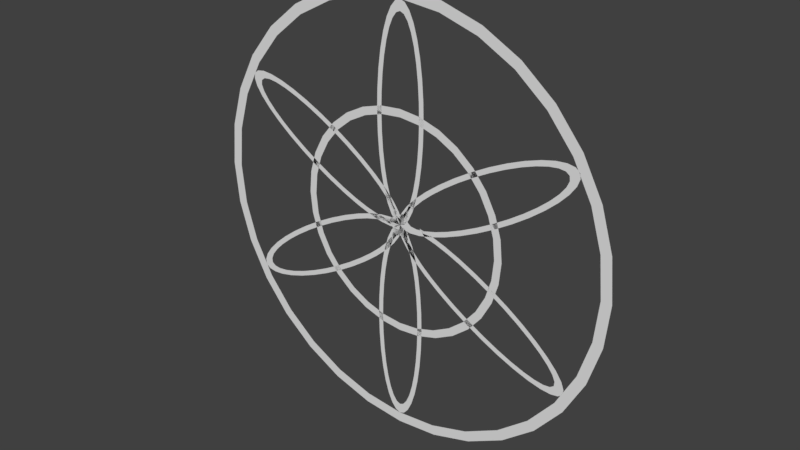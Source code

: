# Source: Weight.blend  (saved by Blender 2.79.0; exported with 4.5.12 LTS)
import bpy
from mathutils import Matrix  # noqa: F401  (used for matrix-valued properties, if any)

bpy.ops.wm.read_factory_settings(use_empty=True)
scene = bpy.context.scene
scene.name = 'Scene'

# ---- collections
col_collection_1 = bpy.data.collections.new('Collection 1'); scene.collection.children.link(col_collection_1)

# ---- world
world_world = bpy.data.worlds.new('World'); scene.world = world_world
world_world.color = (0.05088, 0.05088, 0.05088)
world_world.use_sun_shadow = False
world_world.sun_shadow_jitter_overblur = 0.0
world_world.cycles.sampling_method = 'MANUAL'

# ---- meshes
me_circle_001 = bpy.data.meshes.new('Circle.001')
me_circle_001.from_pydata([(-4.453e-08, 1.0, -2.186e-08), (-0.02439, 0.9904, -2.186e-08), (-0.04784, 0.9619, -2.186e-08), (-0.06945, 0.9157, -2.186e-08), (-0.08839, 0.8536, -2.186e-08), (-0.1039, 0.7778, -2.186e-08), (-0.1155, 0.6913, -2.186e-08), (-0.1226, 0.5975, -2.186e-08), (-0.125, 0.5, -2.186e-08), (-0.1226, 0.4025, -2.186e-08), (-0.1155, 0.3087, -2.186e-08), (-0.1039, 0.2222, -2.186e-08), (-0.08839, 0.1464, -2.186e-08), (-0.06945, 0.08427, -2.186e-08), (-0.04784, 0.03806, -2.186e-08), (-0.02439, 0.009607, -2.186e-08), (-3.799e-09, 0.0, -2.186e-08), (0.02439, 0.009607, -2.186e-08), (0.04784, 0.03806, -2.186e-08), (0.06945, 0.08427, -2.186e-08), (0.08839, 0.1464, -2.186e-08), (0.1039, 0.2222, -2.186e-08), (0.1155, 0.3087, -2.186e-08), (0.1226, 0.4025, -2.186e-08), (0.125, 0.5, -2.186e-08), (0.1226, 0.5975, -2.186e-08), (0.1155, 0.6913, -2.186e-08), (0.1039, 0.7778, -2.186e-08), (0.08839, 0.8536, -2.186e-08), (0.06945, 0.9157, -2.186e-08), (0.04784, 0.9619, -2.186e-08), (0.02439, 0.9904, -2.186e-08), (-3.14e-08, 0.95, -2.186e-08), (-0.01975, 0.9414, -2.186e-08), (-0.03875, 0.9157, -2.186e-08), (-0.05625, 0.8742, -2.186e-08), (-0.07159, 0.8182, -2.186e-08), (-0.08419, 0.75, -2.186e-08), (-0.09354, 0.6722, -2.186e-08), (-0.0993, 0.5878, -2.186e-08), (-0.1013, 0.5, -2.186e-08), (-0.0993, 0.4122, -2.186e-08), (-0.09354, 0.3278, -2.186e-08), (-0.08419, 0.25, -2.186e-08), (-0.07159, 0.1818, -2.186e-08), (-0.05625, 0.1258, -2.186e-08), (-0.03875, 0.08425, -2.186e-08), (-0.01975, 0.05865, -2.186e-08), (1.594e-09, 0.05, -2.186e-08), (0.01975, 0.05865, -2.186e-08), (0.03875, 0.08425, -2.186e-08), (0.05625, 0.1258, -2.186e-08), (0.07159, 0.1818, -2.186e-08), (0.08419, 0.25, -2.186e-08), (0.09354, 0.3278, -2.186e-08), (0.0993, 0.4122, -2.186e-08), (0.1012, 0.5, -2.186e-08), (0.0993, 0.5878, -2.186e-08), (0.09354, 0.6722, -2.186e-08), (0.08419, 0.75, -2.186e-08), (0.07159, 0.8182, -2.186e-08), (0.05625, 0.8742, -2.186e-08), (0.03875, 0.9157, -2.186e-08), (0.01975, 0.9414, -2.186e-08), (-4.453e-08, 0.0, 2.186e-08), (-0.02439, -0.009607, 2.186e-08), (-0.04784, -0.03806, 2.186e-08), (-0.06945, -0.08427, 2.186e-08), (-0.08839, -0.1464, 2.186e-08), (-0.1039, -0.2222, 2.186e-08), (-0.1155, -0.3087, 2.186e-08), (-0.1226, -0.4025, 2.186e-08), (-0.125, -0.5, 2.186e-08), (-0.1226, -0.5975, 2.186e-08), (-0.1155, -0.6913, 2.186e-08), (-0.1039, -0.7778, 2.186e-08), (-0.08839, -0.8536, 2.186e-08), (-0.06945, -0.9157, 2.186e-08), (-0.04784, -0.9619, 2.186e-08), (-0.02439, -0.9904, 2.186e-08), (-3.799e-09, -1.0, 2.186e-08), (0.02439, -0.9904, 2.186e-08), (0.04784, -0.9619, 2.186e-08), (0.06945, -0.9157, 2.186e-08), (0.08839, -0.8536, 2.186e-08), (0.1039, -0.7778, 2.186e-08), (0.1155, -0.6913, 2.186e-08), (0.1226, -0.5975, 2.186e-08), (0.125, -0.5, 2.186e-08), (0.1226, -0.4025, 2.186e-08), (0.1155, -0.3087, 2.186e-08), (0.1039, -0.2222, 2.186e-08), (0.08839, -0.1464, 2.186e-08), (0.06945, -0.08426, 2.186e-08), (0.04784, -0.03806, 2.186e-08), (0.02439, -0.009607, 2.186e-08), (-3.14e-08, -0.05, 2.186e-08), (-0.01975, -0.05865, 2.186e-08), (-0.03875, -0.08425, 2.186e-08), (-0.05625, -0.1258, 2.186e-08), (-0.07159, -0.1818, 2.186e-08), (-0.08419, -0.25, 2.186e-08), (-0.09354, -0.3278, 2.186e-08), (-0.0993, -0.4122, 2.186e-08), (-0.1013, -0.5, 2.186e-08), (-0.0993, -0.5878, 2.186e-08), (-0.09354, -0.6722, 2.186e-08), (-0.08419, -0.75, 2.186e-08), (-0.07159, -0.8182, 2.186e-08), (-0.05625, -0.8742, 2.186e-08), (-0.03875, -0.9157, 2.186e-08), (-0.01975, -0.9414, 2.186e-08), (1.594e-09, -0.95, 2.186e-08), (0.01975, -0.9414, 2.186e-08), (0.03875, -0.9157, 2.186e-08), (0.05625, -0.8742, 2.186e-08), (0.07159, -0.8182, 2.186e-08), (0.08419, -0.75, 2.186e-08), (0.09354, -0.6722, 2.186e-08), (0.0993, -0.5878, 2.186e-08), (0.1012, -0.5, 2.186e-08), (0.0993, -0.4122, 2.186e-08), (0.09354, -0.3278, 2.186e-08), (0.08419, -0.25, 2.186e-08), (0.07159, -0.1818, 2.186e-08), (0.05625, -0.1258, 2.186e-08), (0.03875, -0.08425, 2.186e-08), (0.01975, -0.05865, 2.186e-08), (-0.8631, 0.5, -4.441e-15), (-0.867, 0.4741, 7.132e-10), (-0.8541, 0.4395, 9.79e-10), (-0.8249, 0.3977, 7.872e-10), (-0.7805, 0.3502, 1.453e-10), (-0.7226, 0.2989, -9.222e-10), (-0.6535, 0.2457, -2.374e-09), (-0.5759, 0.1926, -4.155e-09), (-0.4926, 0.1417, -6.196e-09), (-0.4069, 0.09505, -8.419e-09), (-0.3221, 0.05432, -1.074e-08), (-0.2415, 0.0211, -1.306e-08), (-0.1681, -0.003323, -1.531e-08), (-0.1048, -0.01801, -1.739e-08), (-0.05397, -0.0224, -1.921e-08), (-0.0176, -0.01632, -2.072e-08), (0.002913, 1.788e-07, -2.186e-08), (0.006786, 0.02592, -2.257e-08), (-0.006131, 0.06046, -2.283e-08), (-0.03534, 0.1023, -2.264e-08), (-0.07972, 0.1498, -2.2e-08), (-0.1376, 0.2011, -2.093e-08), (-0.2067, 0.2543, -1.948e-08), (-0.2843, 0.3074, -1.77e-08), (-0.3676, 0.3583, -1.566e-08), (-0.4533, 0.4049, -1.344e-08), (-0.5381, 0.4457, -1.112e-08), (-0.6187, 0.4789, -8.791e-09), (-0.6921, 0.5033, -6.547e-09), (-0.7554, 0.518, -4.471e-09), (-0.8062, 0.5224, -2.643e-09), (-0.8426, 0.5163, -1.133e-09), (-0.8198, 0.475, -1.093e-09), (-0.8222, 0.4536, -5.34e-10), (-0.8095, 0.4243, -3.747e-10), (-0.7823, 0.3884, -6.209e-10), (-0.7415, 0.3471, -1.263e-09), (-0.6887, 0.3021, -2.277e-09), (-0.626, 0.2551, -3.623e-09), (-0.5558, 0.2079, -5.25e-09), (-0.4807, 0.1623, -7.095e-09), (-0.4037, 0.1201, -9.087e-09), (-0.3277, 0.08289, -1.115e-08), (-0.2557, 0.05209, -1.321e-08), (-0.1903, 0.0289, -1.517e-08), (-0.1342, 0.0142, -1.698e-08), (-0.08943, 0.008572, -1.855e-08), (-0.05775, 0.01222, -1.983e-08), (-0.04039, 0.025, -2.076e-08), (-0.038, 0.04643, -2.132e-08), (-0.05068, 0.07568, -2.148e-08), (-0.07794, 0.1116, -2.123e-08), (-0.1187, 0.1529, -2.059e-08), (-0.1715, 0.1979, -1.958e-08), (-0.2342, 0.2449, -1.823e-08), (-0.3044, 0.2921, -1.661e-08), (-0.3795, 0.3377, -1.476e-08), (-0.4565, 0.3799, -1.277e-08), (-0.5325, 0.4171, -1.071e-08), (-0.6045, 0.4479, -8.651e-09), (-0.6699, 0.4711, -6.684e-09), (-0.726, 0.4858, -4.88e-09), (-0.7708, 0.4914, -3.308e-09), (-0.8024, 0.4878, -2.03e-09), (-0.8631, -0.5, 4.371e-08), (-0.8426, -0.5163, 4.4e-08), (-0.8062, -0.5224, 4.303e-08), (-0.7554, -0.518, 4.082e-08), (-0.6921, -0.5033, 3.746e-08), (-0.6187, -0.4789, 3.308e-08), (-0.5381, -0.4457, 2.785e-08), (-0.4533, -0.4049, 2.196e-08), (-0.3676, -0.3583, 1.566e-08), (-0.2843, -0.3074, 9.173e-09), (-0.2067, -0.2543, 2.754e-09), (-0.1376, -0.2011, -3.351e-09), (-0.07972, -0.1498, -8.908e-09), (-0.03534, -0.1023, -1.37e-08), (-0.006131, -0.06046, -1.755e-08), (0.006786, -0.02592, -2.03e-08), (0.002913, 2.384e-07, -2.186e-08), (-0.0176, 0.01632, -2.215e-08), (-0.05397, 0.0224, -2.117e-08), (-0.1048, 0.01801, -1.896e-08), (-0.1681, 0.003323, -1.56e-08), (-0.2415, -0.0211, -1.122e-08), (-0.3221, -0.05432, -5.99e-09), (-0.4069, -0.09505, -1.089e-10), (-0.4926, -0.1417, 6.196e-09), (-0.5759, -0.1926, 1.268e-08), (-0.6535, -0.2457, 1.91e-08), (-0.7226, -0.2989, 2.521e-08), (-0.7805, -0.3502, 3.076e-08), (-0.8249, -0.3977, 3.556e-08), (-0.8541, -0.4395, 3.941e-08), (-0.867, -0.4741, 4.216e-08), (-0.8198, -0.475, 4.043e-08), (-0.8024, -0.4878, 4.061e-08), (-0.7708, -0.4914, 3.965e-08), (-0.726, -0.4858, 3.759e-08), (-0.6699, -0.4711, 3.45e-08), (-0.6045, -0.4479, 3.051e-08), (-0.5325, -0.4171, 2.576e-08), (-0.4565, -0.3799, 2.044e-08), (-0.3795, -0.3377, 1.476e-08), (-0.3044, -0.2921, 8.931e-09), (-0.2342, -0.2449, 3.178e-09), (-0.1715, -0.1979, -2.277e-09), (-0.1187, -0.1529, -7.225e-09), (-0.07794, -0.1116, -1.148e-08), (-0.05068, -0.07568, -1.486e-08), (-0.038, -0.04643, -1.726e-08), (-0.04039, -0.025, -1.858e-08), (-0.05775, -0.01222, -1.876e-08), (-0.08943, -0.008571, -1.78e-08), (-0.1342, -0.0142, -1.573e-08), (-0.1903, -0.0289, -1.265e-08), (-0.2557, -0.05209, -8.651e-09), (-0.3277, -0.08289, -3.904e-09), (-0.4037, -0.1201, 1.412e-09), (-0.4807, -0.1623, 7.095e-09), (-0.5558, -0.2079, 1.292e-08), (-0.626, -0.2551, 1.868e-08), (-0.6887, -0.3021, 2.413e-08), (-0.7415, -0.3471, 2.908e-08), (-0.7823, -0.3884, 3.333e-08), (-0.8095, -0.4243, 3.672e-08), (-0.8222, -0.4536, 3.912e-08), (0.866, -0.4997, 4.37e-08), (0.8699, -0.4738, 4.215e-08), (0.857, -0.4393, 3.939e-08), (0.8278, -0.3974, 3.554e-08), (0.7834, -0.3499, 3.075e-08), (0.7255, -0.2986, 2.519e-08), (0.6565, -0.2454, 1.909e-08), (0.5788, -0.1923, 1.267e-08), (0.4955, -0.1415, 6.183e-09), (0.4098, -0.09477, -1.215e-10), (0.325, -0.05403, -6.002e-09), (0.2444, -0.02081, -1.123e-08), (0.171, 0.003613, -1.561e-08), (0.1077, 0.0183, -1.897e-08), (-2.921e-06, 0.0002893, -2.187e-08), (-0.003876, -0.02563, -2.032e-08), (0.009041, -0.06017, -1.756e-08), (0.03825, -0.102, -1.371e-08), (0.08263, -0.1495, -8.92e-09), (0.1405, -0.2008, -3.364e-09), (0.2096, -0.2541, 2.741e-09), (0.2872, -0.3071, 9.16e-09), (0.3705, -0.358, 1.565e-08), (0.4562, -0.4047, 2.195e-08), (0.541, -0.4454, 2.783e-08), (0.6216, -0.4786, 3.306e-08), (0.695, -0.503, 3.744e-08), (0.7583, -0.5177, 4.08e-08), (0.8091, -0.5221, 4.301e-08), (0.8455, -0.516, 4.399e-08), (0.8227, -0.4747, 4.042e-08), (0.8251, -0.4533, 3.911e-08), (0.8124, -0.424, 3.671e-08), (0.7852, -0.3881, 3.332e-08), (0.7444, -0.3468, 2.907e-08), (0.6916, -0.3018, 2.412e-08), (0.6289, -0.2548, 1.867e-08), (0.5587, -0.2076, 1.291e-08), (0.4836, -0.162, 7.082e-09), (0.4066, -0.1198, 1.4e-09), (0.3306, -0.0826, -3.917e-09), (0.2586, -0.0518, -8.664e-09), (0.1932, -0.02861, -1.266e-08), (0.1371, -0.01391, -1.575e-08), (0.0433, -0.02471, -1.859e-08), (0.04091, -0.04614, -1.728e-08), (0.05359, -0.07539, -1.488e-08), (0.08085, -0.1113, -1.149e-08), (0.1216, -0.1526, -7.238e-09), (0.1744, -0.1976, -2.29e-09), (0.2371, -0.2446, 3.165e-09), (0.3073, -0.2918, 8.918e-09), (0.3824, -0.3374, 1.475e-08), (0.4594, -0.3796, 2.043e-08), (0.5354, -0.4168, 2.575e-08), (0.6074, -0.4476, 3.049e-08), (0.6728, -0.4708, 3.449e-08), (0.7289, -0.4855, 3.758e-08), (0.7737, -0.4911, 3.964e-08), (0.8054, -0.4875, 4.06e-08), (0.866, 0.5003, -1.264e-11), (0.8455, 0.5166, -1.146e-09), (0.8091, 0.5227, -2.655e-09), (0.7583, 0.5183, -4.483e-09), (0.695, 0.5036, -6.559e-09), (0.6216, 0.4792, -8.804e-09), (0.541, 0.446, -1.113e-08), (0.4562, 0.4052, -1.345e-08), (0.3705, 0.3585, -1.567e-08), (0.2872, 0.3077, -1.771e-08), (0.2096, 0.2546, -1.949e-08), (0.1405, 0.2014, -2.095e-08), (0.08263, 0.1501, -2.201e-08), (0.03825, 0.1026, -2.266e-08), (0.00904, 0.06075, -2.285e-08), (-0.003876, 0.02621, -2.258e-08), (-2.921e-06, 0.0002892, -2.187e-08), (0.02051, -0.01603, -2.074e-08), (0.05688, -0.02211, -1.923e-08), (0.1077, -0.01772, -1.74e-08), (0.171, -0.003034, -1.532e-08), (0.2444, 0.02139, -1.308e-08), (0.325, 0.05461, -1.075e-08), (0.4098, 0.09534, -8.431e-09), (0.4955, 0.142, -6.209e-09), (0.5788, 0.1929, -4.168e-09), (0.6565, 0.2459, -2.387e-09), (0.7255, 0.2992, -9.349e-10), (0.7834, 0.3505, 1.326e-10), (0.8278, 0.398, 7.746e-10), (0.857, 0.4398, 9.663e-10), (0.8699, 0.4744, 7.005e-10), (0.8227, 0.4753, -1.105e-09), (0.8054, 0.4881, -2.042e-09), (0.7737, 0.4917, -3.321e-09), (0.7289, 0.4861, -4.892e-09), (0.6728, 0.4714, -6.696e-09), (0.6074, 0.4482, -8.663e-09), (0.5354, 0.4174, -1.072e-08), (0.4594, 0.3802, -1.278e-08), (0.3824, 0.338, -1.477e-08), (0.3073, 0.2924, -1.662e-08), (0.2371, 0.2452, -1.825e-08), (0.1744, 0.1982, -1.959e-08), (0.1216, 0.1532, -2.061e-08), (0.08085, 0.1119, -2.125e-08), (0.05359, 0.07597, -2.149e-08), (0.04091, 0.04672, -2.133e-08), (0.0433, 0.02529, -2.078e-08), (0.06066, 0.01251, -1.984e-08), (0.09234, 0.008861, -1.856e-08), (0.1371, 0.01449, -1.699e-08), (0.1932, 0.02919, -1.518e-08), (0.2586, 0.05238, -1.322e-08), (0.3306, 0.08318, -1.116e-08), (0.4066, 0.1204, -9.1e-09), (0.4836, 0.1626, -7.108e-09), (0.5587, 0.2082, -5.263e-09), (0.6289, 0.2554, -3.636e-09), (0.6916, 0.3024, -2.29e-09), (0.7444, 0.3474, -1.276e-09), (0.7852, 0.3887, -6.335e-10), (0.8124, 0.4246, -3.873e-10), (0.8251, 0.4539, -5.467e-10)], [], [(14, 15, 47, 46), (13, 14, 46, 45), (12, 13, 45, 44), (11, 12, 44, 43), (10, 11, 43, 42), (9, 10, 42, 41), (8, 9, 41, 40), (7, 8, 40, 39), (6, 7, 39, 38), (5, 6, 38, 37), (4, 5, 37, 36), (15, 16, 48, 47), (16, 17, 49, 48), (17, 18, 50, 49), (18, 19, 51, 50), (19, 20, 52, 51), (20, 21, 53, 52), (21, 22, 54, 53), (22, 23, 55, 54), (23, 24, 56, 55), (24, 25, 57, 56), (3, 4, 36, 35), (2, 3, 35, 34), (1, 2, 34, 33), (0, 1, 33, 32), (31, 0, 32, 63), (30, 31, 63, 62), (29, 30, 62, 61), (28, 29, 61, 60), (27, 28, 60, 59), (26, 27, 59, 58), (25, 26, 58, 57), (78, 79, 111, 110), (77, 78, 110, 109), (76, 77, 109, 108), (75, 76, 108, 107), (74, 75, 107, 106), (73, 74, 106, 105), (72, 73, 105, 104), (71, 72, 104, 103), (70, 71, 103, 102), (69, 70, 102, 101), (68, 69, 101, 100), (79, 80, 112, 111), (80, 81, 113, 112), (81, 82, 114, 113), (82, 83, 115, 114), (83, 84, 116, 115), (84, 85, 117, 116), (85, 86, 118, 117), (86, 87, 119, 118), (87, 88, 120, 119), (88, 89, 121, 120), (67, 68, 100, 99), (66, 67, 99, 98), (65, 66, 98, 97), (64, 65, 97, 96), (95, 64, 96, 127), (94, 95, 127, 126), (93, 94, 126, 125), (92, 93, 125, 124), (91, 92, 124, 123), (90, 91, 123, 122), (89, 90, 122, 121), (142, 143, 175, 174), (141, 142, 174, 173), (140, 141, 173, 172), (139, 140, 172, 171), (138, 139, 171, 170), (137, 138, 170, 169), (136, 137, 169, 168), (135, 136, 168, 167), (134, 135, 167, 166), (133, 134, 166, 165), (132, 133, 165, 164), (143, 144, 176, 175), (144, 145, 177, 176), (145, 146, 178, 177), (146, 147, 179, 178), (147, 148, 180, 179), (148, 149, 181, 180), (149, 150, 182, 181), (150, 151, 183, 182), (151, 152, 184, 183), (152, 153, 185, 184), (131, 132, 164, 163), (130, 131, 163, 162), (129, 130, 162, 161), (128, 129, 161, 160), (159, 128, 160, 191), (158, 159, 191, 190), (157, 158, 190, 189), (156, 157, 189, 188), (155, 156, 188, 187), (154, 155, 187, 186), (153, 154, 186, 185), (206, 207, 239, 238), (205, 206, 238, 237), (204, 205, 237, 236), (203, 204, 236, 235), (202, 203, 235, 234), (201, 202, 234, 233), (200, 201, 233, 232), (199, 200, 232, 231), (198, 199, 231, 230), (197, 198, 230, 229), (196, 197, 229, 228), (207, 208, 240, 239), (208, 209, 241, 240), (209, 210, 242, 241), (210, 211, 243, 242), (211, 212, 244, 243), (212, 213, 245, 244), (213, 214, 246, 245), (214, 215, 247, 246), (215, 216, 248, 247), (216, 217, 249, 248), (195, 196, 228, 227), (194, 195, 227, 226), (193, 194, 226, 225), (192, 193, 225, 224), (223, 192, 224, 255), (222, 223, 255, 254), (221, 222, 254, 253), (220, 221, 253, 252), (219, 220, 252, 251), (218, 219, 251, 250), (217, 218, 250, 249), (268, 269, 299, 298), (267, 268, 298, 297), (266, 267, 297, 296), (265, 266, 296, 295), (264, 265, 295, 294), (263, 264, 294, 293), (262, 263, 293, 292), (261, 262, 292, 291), (260, 261, 291, 290), (270, 271, 301, 300), (271, 272, 302, 301), (272, 273, 303, 302), (273, 274, 304, 303), (274, 275, 305, 304), (275, 276, 306, 305), (276, 277, 307, 306), (277, 278, 308, 307), (278, 279, 309, 308), (259, 260, 290, 289), (258, 259, 289, 288), (257, 258, 288, 287), (256, 257, 287, 286), (285, 256, 286, 315), (284, 285, 315, 314), (283, 284, 314, 313), (282, 283, 313, 312), (281, 282, 312, 311), (280, 281, 311, 310), (279, 280, 310, 309), (330, 331, 363, 362), (329, 330, 362, 361), (328, 329, 361, 360), (327, 328, 360, 359), (326, 327, 359, 358), (325, 326, 358, 357), (324, 325, 357, 356), (323, 324, 356, 355), (322, 323, 355, 354), (321, 322, 354, 353), (320, 321, 353, 352), (331, 332, 364, 363), (332, 333, 365, 364), (333, 334, 366, 365), (334, 335, 367, 366), (335, 336, 368, 367), (336, 337, 369, 368), (337, 338, 370, 369), (338, 339, 371, 370), (339, 340, 372, 371), (340, 341, 373, 372), (319, 320, 352, 351), (318, 319, 351, 350), (317, 318, 350, 349), (316, 317, 349, 348), (347, 316, 348, 379), (346, 347, 379, 378), (345, 346, 378, 377), (344, 345, 377, 376), (343, 344, 376, 375), (342, 343, 375, 374), (341, 342, 374, 373)])
me_circle_001.use_remesh_preserve_volume = False
me_circle_001.use_remesh_preserve_attributes = False
me_circle_001.use_mirror_vertex_groups = False
me_circle_001.update()
me_circle = bpy.data.meshes.new('Circle')
me_circle.from_pydata([(0.0, 1.0, 0.0), (-0.1951, 0.9808, 0.0), (-0.3827, 0.9239, 0.0), (-0.5556, 0.8315, 0.0), (-0.7071, 0.7071, 0.0), (-0.8315, 0.5556, 0.0), (-0.9239, 0.3827, 0.0), (-0.9808, 0.1951, 0.0), (-1.0, 7.55e-08, 0.0), (-0.9808, -0.1951, 0.0), (-0.9239, -0.3827, 0.0), (-0.8315, -0.5556, 0.0), (-0.7071, -0.7071, 0.0), (-0.5556, -0.8315, 0.0), (-0.3827, -0.9239, 0.0), (-0.1951, -0.9808, 0.0), (3.258e-07, -1.0, 0.0), (0.1951, -0.9808, 0.0), (0.3827, -0.9239, 0.0), (0.5556, -0.8315, 0.0), (0.7071, -0.7071, 0.0), (0.8315, -0.5556, 0.0), (0.9239, -0.3827, 0.0), (0.9808, -0.1951, 0.0), (1.0, 9.656e-07, 0.0), (0.9808, 0.1951, 0.0), (0.9239, 0.3827, 0.0), (0.8315, 0.5556, 0.0), (0.7071, 0.7071, 0.0), (0.5556, 0.8315, 0.0), (0.3827, 0.9239, 0.0), (0.1951, 0.9808, 0.0), (0.0, 1.05, 0.0), (-0.2048, 1.03, 0.0), (-0.4018, 0.9701, 0.0), (-0.5833, 0.873, 0.0), (-0.7425, 0.7425, 0.0), (-0.873, 0.5833, 0.0), (-0.9701, 0.4018, 0.0), (-1.03, 0.2048, 0.0), (-1.05, 7.927e-08, 0.0), (-1.03, -0.2048, 0.0), (-0.9701, -0.4018, 0.0), (-0.873, -0.5833, 0.0), (-0.7425, -0.7425, 0.0), (-0.5833, -0.873, 0.0), (-0.4018, -0.9701, 0.0), (-0.2048, -1.03, 0.0), (3.421e-07, -1.05, 0.0), (0.2048, -1.03, 0.0), (0.4018, -0.9701, 0.0), (0.5833, -0.873, 0.0), (0.7425, -0.7425, 0.0), (0.873, -0.5833, 0.0), (0.9701, -0.4018, 0.0), (1.03, -0.2048, 0.0), (1.05, 1.014e-06, 0.0), (1.03, 0.2048, 0.0), (0.9701, 0.4018, 0.0), (0.873, 0.5833, 0.0), (0.7425, 0.7425, 0.0), (0.5833, 0.873, 0.0), (0.4018, 0.9701, 0.0), (0.2048, 1.03, 0.0), (0.0, 0.5, 0.0), (-0.09755, 0.4904, 0.0), (-0.1913, 0.4619, 0.0), (-0.2778, 0.4157, 0.0), (-0.3536, 0.3536, 0.0), (-0.4157, 0.2778, 0.0), (-0.4619, 0.1913, 0.0), (-0.4904, 0.09755, 0.0), (-0.5, 3.775e-08, 0.0), (-0.4904, -0.09755, 0.0), (-0.4619, -0.1913, 0.0), (-0.4157, -0.2778, 0.0), (-0.3536, -0.3536, 0.0), (-0.2778, -0.4157, 0.0), (-0.1913, -0.4619, 0.0), (-0.09755, -0.4904, 0.0), (1.629e-07, -0.5, 0.0), (0.09755, -0.4904, 0.0), (0.1913, -0.4619, 0.0), (0.2778, -0.4157, 0.0), (0.3536, -0.3536, 0.0), (0.4157, -0.2778, 0.0), (0.4619, -0.1913, 0.0), (0.4904, -0.09754, 0.0), (0.5, 4.828e-07, 0.0), (0.4904, 0.09755, 0.0), (0.4619, 0.1913, 0.0), (0.4157, 0.2778, 0.0), (0.3536, 0.3536, 0.0), (0.2778, 0.4157, 0.0), (0.1913, 0.4619, 0.0), (0.09754, 0.4904, 0.0), (4.453e-09, 0.5375, 0.0), (-0.1049, 0.5272, 0.0), (-0.2057, 0.4966, 0.0), (-0.2986, 0.4469, 0.0), (-0.3801, 0.3801, 0.0), (-0.4469, 0.2986, 0.0), (-0.4966, 0.2057, 0.0), (-0.5272, 0.1049, 0.0), (-0.5375, 2.989e-08, 0.0), (-0.5272, -0.1049, 0.0), (-0.4966, -0.2057, 0.0), (-0.4469, -0.2986, 0.0), (-0.3801, -0.3801, 0.0), (-0.2986, -0.4469, 0.0), (-0.2057, -0.4966, 0.0), (-0.1049, -0.5272, 0.0), (1.796e-07, -0.5375, 0.0), (0.1049, -0.5272, 0.0), (0.2057, -0.4966, 0.0), (0.2986, -0.4469, 0.0), (0.3801, -0.3801, 0.0), (0.4469, -0.2986, 0.0), (0.4966, -0.2057, 0.0), (0.5272, -0.1049, 0.0), (0.5375, 5.083e-07, 0.0), (0.5272, 0.1049, 0.0), (0.4966, 0.2057, 0.0), (0.4469, 0.2986, 0.0), (0.3801, 0.3801, 0.0), (0.2986, 0.4469, 0.0), (0.2057, 0.4966, 0.0), (0.1049, 0.5272, 0.0)], [], [(7, 39, 40, 8), (6, 38, 39, 7), (5, 37, 38, 6), (4, 36, 37, 5), (3, 35, 36, 4), (2, 34, 35, 3), (1, 33, 34, 2), (0, 32, 33, 1), (31, 63, 32, 0), (30, 62, 63, 31), (29, 61, 62, 30), (28, 60, 61, 29), (27, 59, 60, 28), (26, 58, 59, 27), (25, 57, 58, 26), (24, 56, 57, 25), (23, 55, 56, 24), (22, 54, 55, 23), (21, 53, 54, 22), (20, 52, 53, 21), (19, 51, 52, 20), (18, 50, 51, 19), (17, 49, 50, 18), (16, 48, 49, 17), (15, 47, 48, 16), (14, 46, 47, 15), (13, 45, 46, 14), (12, 44, 45, 13), (11, 43, 44, 12), (10, 42, 43, 11), (9, 41, 42, 10), (8, 40, 41, 9), (84, 83, 115, 116), (71, 70, 102, 103), (85, 84, 116, 117), (72, 71, 103, 104), (86, 85, 117, 118), (73, 72, 104, 105), (87, 86, 118, 119), (74, 73, 105, 106), (88, 87, 119, 120), (75, 74, 106, 107), (89, 88, 120, 121), (76, 75, 107, 108), (90, 89, 121, 122), (77, 76, 108, 109), (91, 90, 122, 123), (78, 77, 109, 110), (65, 64, 96, 97), (92, 91, 123, 124), (79, 78, 110, 111), (66, 65, 97, 98), (93, 92, 124, 125), (80, 79, 111, 112), (67, 66, 98, 99), (94, 93, 125, 126), (81, 80, 112, 113), (68, 67, 99, 100), (95, 94, 126, 127), (82, 81, 113, 114), (69, 68, 100, 101), (64, 95, 127, 96), (83, 82, 114, 115), (70, 69, 101, 102)])
me_circle.use_remesh_preserve_volume = False
me_circle.use_remesh_preserve_attributes = False
me_circle.use_mirror_vertex_groups = False
me_circle.update()

# ---- objects
ob_witchcraft_inner = bpy.data.objects.new('Witchcraft-Inner', me_circle_001)
ob_witchcraft_shell = bpy.data.objects.new('Witchcraft-Shell', me_circle)

# ---- transforms, parenting, visibility, modifiers, constraints
ob_witchcraft_inner.location = (0.0, 0.0, 0.0)
ob_witchcraft_inner.rotation_euler = (1.571, 0.0, 0.0)
ob_witchcraft_inner.lineart.crease_threshold = 0.0
ob_witchcraft_shell.location = (0.0, 0.0, 0.0)
ob_witchcraft_shell.rotation_euler = (1.571, 0.0, 0.0)
ob_witchcraft_shell.lineart.crease_threshold = 0.0

# ---- collection membership
col_collection_1.objects.link(ob_witchcraft_inner)
col_collection_1.objects.link(ob_witchcraft_shell)

# ---- scene / render settings (as saved in the file)
scene.frame_start = 1; scene.frame_end = 250; scene.frame_set(1)
scene.render.engine = 'BLENDER_EEVEE_NEXT'
scene.render.resolution_percentage = 50
scene.render.dither_intensity = 0.0
scene.cycles.use_denoising = False
scene.cycles.samples = 128
scene.cycles.sampling_pattern = 'TABULATED_SOBOL'
scene.cycles.use_adaptive_sampling = False
scene.cycles.use_light_tree = False
scene.cycles.blur_glossy = 0.0
scene.cycles.sample_clamp_indirect = 0.0
scene.view_settings.view_transform = 'Standard'
bpy.context.view_layer.update()

# ---- added for rendering (the .blend has no active camera and no usable light): camera, sun
cam_auto = bpy.data.cameras.new('AutoCamera')
cam_auto.lens = 50.0
cam_auto.sensor_width = 36.0
cam_auto.clip_end = 1000.0
ob_auto_camera = bpy.data.objects.new('AutoCamera', cam_auto)
scene.collection.objects.link(ob_auto_camera)
ob_auto_camera.location = (2.74778, -3.29733, 2.19822)
ob_auto_camera.rotation_euler = (1.09748, -7.21219e-08, 0.694738)
scene.camera = ob_auto_camera
light_auto_sun = bpy.data.lights.new('AutoSun', 'SUN')
light_auto_sun.energy = 3.0
light_auto_sun.angle = 0.0523599
ob_auto_sun = bpy.data.objects.new('AutoSun', light_auto_sun)
scene.collection.objects.link(ob_auto_sun)
ob_auto_sun.rotation_euler = (0.872665, 0.174533, 0.523599)
bpy.context.view_layer.update()
